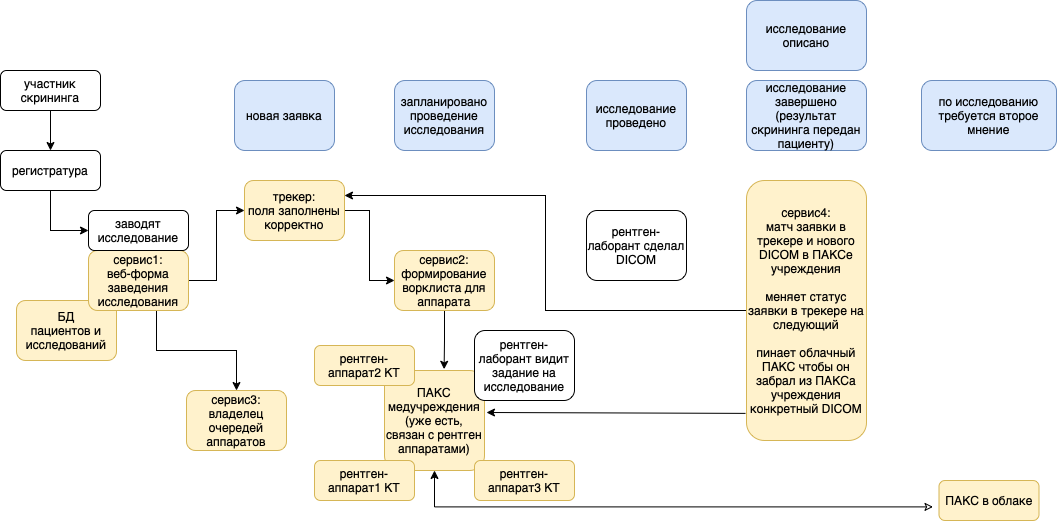

The diagram above was exported from draw.io. Its source (the exported page's mxGraphModel, read from the mxfile embedded in the PNG):
<mxGraphModel dx="866" dy="1741" grid="1" gridSize="10" guides="1" tooltips="1" connect="1" arrows="1" fold="1" page="1" pageScale="1" pageWidth="827" pageHeight="1169" math="0" shadow="0">
  <root>
    <mxCell id="0" />
    <mxCell id="1" parent="0" />
    <mxCell id="lWxyrSeJDjVlOX2uC_F1-8" value="БД&lt;br&gt;пациентов и исследований" style="rounded=1;whiteSpace=wrap;html=1;fillColor=#fff2cc;strokeColor=#d6b656;" parent="1" vertex="1">
      <mxGeometry x="330" y="150" width="100" height="60" as="geometry" />
    </mxCell>
    <mxCell id="lWxyrSeJDjVlOX2uC_F1-6" style="edgeStyle=orthogonalEdgeStyle;rounded=0;orthogonalLoop=1;jettySize=auto;html=1;entryX=0;entryY=0.5;entryDx=0;entryDy=0;" parent="1" source="lWxyrSeJDjVlOX2uC_F1-1" edge="1" target="lWxyrSeJDjVlOX2uC_F1-7">
      <mxGeometry relative="1" as="geometry">
        <mxPoint x="398" y="80" as="targetPoint" />
      </mxGeometry>
    </mxCell>
    <mxCell id="lWxyrSeJDjVlOX2uC_F1-1" value="регистратура" style="rounded=1;whiteSpace=wrap;html=1;" parent="1" vertex="1">
      <mxGeometry x="314" width="100" height="40" as="geometry" />
    </mxCell>
    <mxCell id="lWxyrSeJDjVlOX2uC_F1-11" style="edgeStyle=orthogonalEdgeStyle;rounded=0;orthogonalLoop=1;jettySize=auto;html=1;entryX=0;entryY=0.5;entryDx=0;entryDy=0;" parent="1" source="lWxyrSeJDjVlOX2uC_F1-2" target="lWxyrSeJDjVlOX2uC_F1-9" edge="1">
      <mxGeometry relative="1" as="geometry" />
    </mxCell>
    <mxCell id="lWxyrSeJDjVlOX2uC_F1-23" style="edgeStyle=orthogonalEdgeStyle;rounded=0;orthogonalLoop=1;jettySize=auto;html=1;entryX=0.5;entryY=0;entryDx=0;entryDy=0;" parent="1" source="lWxyrSeJDjVlOX2uC_F1-2" target="lWxyrSeJDjVlOX2uC_F1-22" edge="1">
      <mxGeometry relative="1" as="geometry">
        <Array as="points">
          <mxPoint x="470" y="200" />
          <mxPoint x="550" y="200" />
        </Array>
      </mxGeometry>
    </mxCell>
    <mxCell id="lWxyrSeJDjVlOX2uC_F1-2" value="сервис1:&lt;br&gt;веб-форма заведения исследования" style="rounded=1;whiteSpace=wrap;html=1;fillColor=#fff2cc;strokeColor=#d6b656;" parent="1" vertex="1">
      <mxGeometry x="402" y="100" width="100" height="60" as="geometry" />
    </mxCell>
    <mxCell id="lWxyrSeJDjVlOX2uC_F1-27" style="edgeStyle=orthogonalEdgeStyle;rounded=0;orthogonalLoop=1;jettySize=auto;html=1;exitX=-0.06;exitY=0.66;exitDx=0;exitDy=0;exitPerimeter=0;startArrow=classic;startFill=0;" parent="1" source="lWxyrSeJDjVlOX2uC_F1-3" target="lWxyrSeJDjVlOX2uC_F1-13" edge="1">
      <mxGeometry relative="1" as="geometry">
        <mxPoint x="1260" y="520" as="sourcePoint" />
        <mxPoint x="710" y="490" as="targetPoint" />
      </mxGeometry>
    </mxCell>
    <mxCell id="lWxyrSeJDjVlOX2uC_F1-3" value="ПАКС в облаке" style="rounded=1;whiteSpace=wrap;html=1;fillColor=#fff2cc;strokeColor=#d6b656;" parent="1" vertex="1">
      <mxGeometry x="1252.5" y="330" width="100" height="40" as="geometry" />
    </mxCell>
    <mxCell id="lWxyrSeJDjVlOX2uC_F1-5" style="edgeStyle=orthogonalEdgeStyle;rounded=0;orthogonalLoop=1;jettySize=auto;html=1;entryX=0.5;entryY=0;entryDx=0;entryDy=0;" parent="1" source="lWxyrSeJDjVlOX2uC_F1-4" target="lWxyrSeJDjVlOX2uC_F1-1" edge="1">
      <mxGeometry relative="1" as="geometry">
        <Array as="points">
          <mxPoint x="364" y="-10" />
          <mxPoint x="364" y="-10" />
        </Array>
      </mxGeometry>
    </mxCell>
    <mxCell id="lWxyrSeJDjVlOX2uC_F1-4" value="участник скрининга" style="rounded=1;whiteSpace=wrap;html=1;" parent="1" vertex="1">
      <mxGeometry x="314" y="-80" width="100" height="40" as="geometry" />
    </mxCell>
    <mxCell id="lWxyrSeJDjVlOX2uC_F1-7" value="заводят исследование" style="rounded=1;whiteSpace=wrap;html=1;" parent="1" vertex="1">
      <mxGeometry x="402" y="60" width="100" height="40" as="geometry" />
    </mxCell>
    <mxCell id="lWxyrSeJDjVlOX2uC_F1-14" style="edgeStyle=orthogonalEdgeStyle;rounded=0;orthogonalLoop=1;jettySize=auto;html=1;entryX=0;entryY=0.5;entryDx=0;entryDy=0;" parent="1" source="lWxyrSeJDjVlOX2uC_F1-9" target="lWxyrSeJDjVlOX2uC_F1-12" edge="1">
      <mxGeometry relative="1" as="geometry" />
    </mxCell>
    <mxCell id="lWxyrSeJDjVlOX2uC_F1-9" value="трекер:&lt;br&gt;поля заполнены корректно" style="rounded=1;whiteSpace=wrap;html=1;fillColor=#fff2cc;strokeColor=#d6b656;" parent="1" vertex="1">
      <mxGeometry x="558" y="30" width="100" height="60" as="geometry" />
    </mxCell>
    <mxCell id="lWxyrSeJDjVlOX2uC_F1-15" style="edgeStyle=orthogonalEdgeStyle;rounded=0;orthogonalLoop=1;jettySize=auto;html=1;entryX=0.596;entryY=-0.012;entryDx=0;entryDy=0;entryPerimeter=0;" parent="1" source="lWxyrSeJDjVlOX2uC_F1-12" target="lWxyrSeJDjVlOX2uC_F1-13" edge="1">
      <mxGeometry relative="1" as="geometry" />
    </mxCell>
    <mxCell id="lWxyrSeJDjVlOX2uC_F1-12" value="сервис2:&lt;br&gt;формирование ворклиста для аппарата" style="rounded=1;whiteSpace=wrap;html=1;fillColor=#fff2cc;strokeColor=#d6b656;" parent="1" vertex="1">
      <mxGeometry x="708" y="100" width="100" height="60" as="geometry" />
    </mxCell>
    <mxCell id="lWxyrSeJDjVlOX2uC_F1-13" value="ПАКС медучреждения (уже есть, связан с рентген аппаратами)" style="rounded=1;whiteSpace=wrap;html=1;fillColor=#fff2cc;strokeColor=#d6b656;" parent="1" vertex="1">
      <mxGeometry x="698" y="220" width="100" height="100" as="geometry" />
    </mxCell>
    <mxCell id="lWxyrSeJDjVlOX2uC_F1-16" value="рентген-лаборант видит задание на исследование" style="rounded=1;whiteSpace=wrap;html=1;" parent="1" vertex="1">
      <mxGeometry x="788" y="180" width="100" height="70" as="geometry" />
    </mxCell>
    <mxCell id="lWxyrSeJDjVlOX2uC_F1-17" value="рентген-аппарат1 КТ" style="rounded=1;whiteSpace=wrap;html=1;fillColor=#fff2cc;strokeColor=#d6b656;" parent="1" vertex="1">
      <mxGeometry x="628" y="310" width="100" height="40" as="geometry" />
    </mxCell>
    <mxCell id="lWxyrSeJDjVlOX2uC_F1-18" value="рентген-аппарат2 КТ" style="rounded=1;whiteSpace=wrap;html=1;fillColor=#fff2cc;strokeColor=#d6b656;" parent="1" vertex="1">
      <mxGeometry x="628" y="195" width="100" height="40" as="geometry" />
    </mxCell>
    <mxCell id="lWxyrSeJDjVlOX2uC_F1-19" value="рентген-аппарат3 КТ" style="rounded=1;whiteSpace=wrap;html=1;fillColor=#fff2cc;strokeColor=#d6b656;" parent="1" vertex="1">
      <mxGeometry x="788" y="310" width="100" height="40" as="geometry" />
    </mxCell>
    <mxCell id="lWxyrSeJDjVlOX2uC_F1-20" value="рентген-лаборант сделал DICOM" style="rounded=1;whiteSpace=wrap;html=1;" parent="1" vertex="1">
      <mxGeometry x="900" y="60" width="100" height="70" as="geometry" />
    </mxCell>
    <mxCell id="lWxyrSeJDjVlOX2uC_F1-22" value="сервис3:&lt;br&gt;владелец очередей аппаратов" style="rounded=1;whiteSpace=wrap;html=1;fillColor=#fff2cc;strokeColor=#d6b656;" parent="1" vertex="1">
      <mxGeometry x="500" y="240" width="100" height="60" as="geometry" />
    </mxCell>
    <mxCell id="lWxyrSeJDjVlOX2uC_F1-26" style="edgeStyle=orthogonalEdgeStyle;rounded=0;orthogonalLoop=1;jettySize=auto;html=1;entryX=1;entryY=0.25;entryDx=0;entryDy=0;" parent="1" source="lWxyrSeJDjVlOX2uC_F1-24" target="lWxyrSeJDjVlOX2uC_F1-9" edge="1">
      <mxGeometry relative="1" as="geometry" />
    </mxCell>
    <mxCell id="lWxyrSeJDjVlOX2uC_F1-24" value="сервис4:&lt;br&gt;матч заявки в трекере и нового DICOM в ПАКСе учреждения&lt;br&gt;&lt;br&gt;меняет статус заявки в трекере на следующий&lt;br&gt;&lt;br&gt;пинает облачный ПАКС чтобы он забрал из ПАКСа учреждения конкретный DICOM" style="rounded=1;whiteSpace=wrap;html=1;fillColor=#fff2cc;strokeColor=#d6b656;" parent="1" vertex="1">
      <mxGeometry x="1060" y="30" width="120" height="260" as="geometry" />
    </mxCell>
    <mxCell id="lWxyrSeJDjVlOX2uC_F1-28" value="новая заявка" style="rounded=1;whiteSpace=wrap;html=1;fillColor=#dae8fc;strokeColor=#6c8ebf;" parent="1" vertex="1">
      <mxGeometry x="548" y="-70" width="100" height="70" as="geometry" />
    </mxCell>
    <mxCell id="lWxyrSeJDjVlOX2uC_F1-29" value="запланировано проведение исследования" style="rounded=1;whiteSpace=wrap;html=1;fillColor=#dae8fc;strokeColor=#6c8ebf;" parent="1" vertex="1">
      <mxGeometry x="708" y="-70" width="100" height="70" as="geometry" />
    </mxCell>
    <mxCell id="lWxyrSeJDjVlOX2uC_F1-30" value="исследование проведено" style="rounded=1;whiteSpace=wrap;html=1;fillColor=#dae8fc;strokeColor=#6c8ebf;" parent="1" vertex="1">
      <mxGeometry x="900" y="-70" width="100" height="70" as="geometry" />
    </mxCell>
    <mxCell id="lWxyrSeJDjVlOX2uC_F1-31" value="исследование описано" style="rounded=1;whiteSpace=wrap;html=1;fillColor=#dae8fc;strokeColor=#6c8ebf;" parent="1" vertex="1">
      <mxGeometry x="1060" y="-150" width="120" height="70" as="geometry" />
    </mxCell>
    <mxCell id="lWxyrSeJDjVlOX2uC_F1-32" value="исследование завершено (результат скрининга передан пациенту)" style="rounded=1;whiteSpace=wrap;html=1;fillColor=#dae8fc;strokeColor=#6c8ebf;" parent="1" vertex="1">
      <mxGeometry x="1060" y="-70" width="120" height="70" as="geometry" />
    </mxCell>
    <mxCell id="lWxyrSeJDjVlOX2uC_F1-33" value="по исследованию требуется второе мнение" style="rounded=1;whiteSpace=wrap;html=1;fillColor=#dae8fc;strokeColor=#6c8ebf;" parent="1" vertex="1">
      <mxGeometry x="1235" y="-70" width="135" height="70" as="geometry" />
    </mxCell>
    <mxCell id="zryd66SadcQDMlBxErBp-1" value="" style="endArrow=classic;html=1;rounded=0;exitX=-0.008;exitY=0.896;exitDx=0;exitDy=0;exitPerimeter=0;entryX=1.02;entryY=0.42;entryDx=0;entryDy=0;entryPerimeter=0;" edge="1" parent="1" source="lWxyrSeJDjVlOX2uC_F1-24" target="lWxyrSeJDjVlOX2uC_F1-13">
      <mxGeometry width="50" height="50" relative="1" as="geometry">
        <mxPoint x="820" y="230" as="sourcePoint" />
        <mxPoint x="870" y="180" as="targetPoint" />
      </mxGeometry>
    </mxCell>
  </root>
</mxGraphModel>